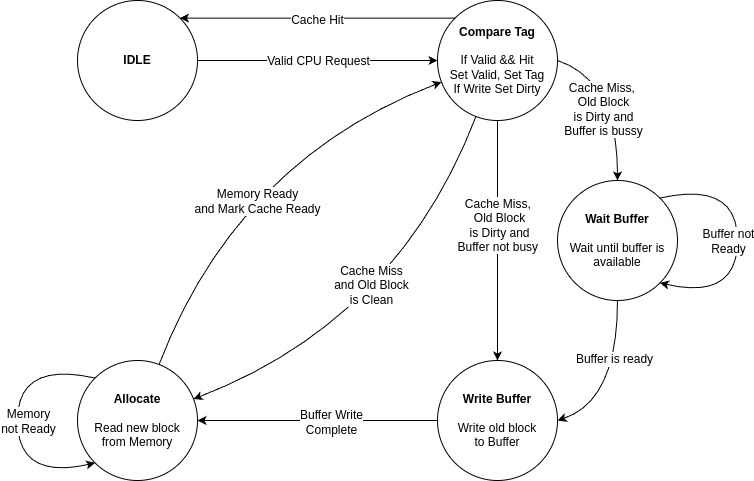

The diagram above was exported from draw.io. Its source (the exported page's mxGraphModel, read from the mxfile embedded in the PNG):
<mxGraphModel dx="1006" dy="579" grid="1" gridSize="10" guides="1" tooltips="1" connect="1" arrows="1" fold="1" page="1" pageScale="1" pageWidth="850" pageHeight="1100" math="0" shadow="0">
  <root>
    <mxCell id="0" />
    <mxCell id="1" parent="0" />
    <mxCell id="g-CJuLvAig8JspIfQwqj-4" style="edgeStyle=orthogonalEdgeStyle;rounded=0;orthogonalLoop=1;jettySize=auto;html=1;exitX=1;exitY=0.5;exitDx=0;exitDy=0;entryX=0;entryY=0.5;entryDx=0;entryDy=0;" parent="1" source="g-CJuLvAig8JspIfQwqj-1" target="g-CJuLvAig8JspIfQwqj-2" edge="1">
      <mxGeometry relative="1" as="geometry" />
    </mxCell>
    <mxCell id="g-CJuLvAig8JspIfQwqj-6" value="&lt;font style=&quot;font-size: 12px;&quot;&gt;Valid CPU Request&lt;/font&gt;" style="edgeLabel;html=1;align=center;verticalAlign=middle;resizable=0;points=[];" parent="g-CJuLvAig8JspIfQwqj-4" vertex="1" connectable="0">
      <mxGeometry x="-0.1233" relative="1" as="geometry">
        <mxPoint x="15" as="offset" />
      </mxGeometry>
    </mxCell>
    <mxCell id="g-CJuLvAig8JspIfQwqj-1" value="&lt;b&gt;&lt;font&gt;IDLE&lt;/font&gt;&lt;/b&gt;" style="ellipse;whiteSpace=wrap;html=1;aspect=fixed;" parent="1" vertex="1">
      <mxGeometry x="120" y="80" width="120" height="120" as="geometry" />
    </mxCell>
    <mxCell id="g-CJuLvAig8JspIfQwqj-2" value="&lt;b&gt;&lt;font&gt;Compare Tag&lt;/font&gt;&lt;/b&gt;&lt;div&gt;&lt;b&gt;&lt;font&gt;&lt;br&gt;&lt;/font&gt;&lt;/b&gt;&lt;/div&gt;&lt;div&gt;If Valid &amp;amp;&amp;amp; Hit&lt;/div&gt;&lt;div&gt;Set Valid, Set Tag&lt;/div&gt;&lt;div&gt;If Write Set Dirty&lt;/div&gt;" style="ellipse;whiteSpace=wrap;html=1;aspect=fixed;" parent="1" vertex="1">
      <mxGeometry x="480" y="80" width="120" height="120" as="geometry" />
    </mxCell>
    <mxCell id="g-CJuLvAig8JspIfQwqj-7" value="&lt;b&gt;&lt;font&gt;Allocate&lt;/font&gt;&lt;/b&gt;&lt;div&gt;&lt;b&gt;&lt;font&gt;&lt;br&gt;&lt;/font&gt;&lt;/b&gt;&lt;/div&gt;&lt;div&gt;&lt;font style=&quot;&quot;&gt;Read new block&lt;/font&gt;&lt;/div&gt;&lt;div&gt;&lt;font style=&quot;&quot;&gt;from Memory&lt;/font&gt;&lt;/div&gt;" style="ellipse;whiteSpace=wrap;html=1;aspect=fixed;" parent="1" vertex="1">
      <mxGeometry x="120" y="440" width="120" height="120" as="geometry" />
    </mxCell>
    <mxCell id="g-CJuLvAig8JspIfQwqj-8" value="&lt;b&gt;&lt;font&gt;Write Buffer&lt;/font&gt;&lt;/b&gt;&lt;div&gt;&lt;br&gt;&lt;/div&gt;&lt;div&gt;&lt;span style=&quot;background-color: transparent; color: light-dark(rgb(0, 0, 0), rgb(255, 255, 255));&quot;&gt;Write old block&lt;/span&gt;&lt;/div&gt;&lt;div&gt;&lt;font style=&quot;&quot;&gt;to Buffer&lt;/font&gt;&lt;/div&gt;" style="ellipse;whiteSpace=wrap;html=1;aspect=fixed;" parent="1" vertex="1">
      <mxGeometry x="480" y="440" width="120" height="120" as="geometry" />
    </mxCell>
    <mxCell id="g-CJuLvAig8JspIfQwqj-15" style="edgeStyle=orthogonalEdgeStyle;rounded=0;orthogonalLoop=1;jettySize=auto;html=1;exitX=1;exitY=0.5;exitDx=0;exitDy=0;entryX=0;entryY=0.5;entryDx=0;entryDy=0;startArrow=classic;startFill=1;endArrow=none;" parent="1" source="g-CJuLvAig8JspIfQwqj-7" target="g-CJuLvAig8JspIfQwqj-8" edge="1">
      <mxGeometry relative="1" as="geometry">
        <mxPoint x="440" y="460" as="targetPoint" />
        <mxPoint x="450" y="500" as="sourcePoint" />
      </mxGeometry>
    </mxCell>
    <mxCell id="3ibwDDIYoNp1jARBWRpd-7" value="&lt;span style=&quot;font-size: 12px;&quot;&gt;Buffer Write&lt;/span&gt;&lt;div&gt;&lt;span style=&quot;font-size: 12px;&quot;&gt;Complete&lt;/span&gt;&lt;/div&gt;" style="edgeLabel;html=1;align=center;verticalAlign=middle;resizable=0;points=[];" parent="g-CJuLvAig8JspIfQwqj-15" vertex="1" connectable="0">
      <mxGeometry x="0.1067" y="-1" relative="1" as="geometry">
        <mxPoint as="offset" />
      </mxGeometry>
    </mxCell>
    <mxCell id="g-CJuLvAig8JspIfQwqj-19" value="" style="curved=1;endArrow=classic;html=1;rounded=0;exitX=0;exitY=0;exitDx=0;exitDy=0;entryX=0;entryY=1;entryDx=0;entryDy=0;" parent="1" source="g-CJuLvAig8JspIfQwqj-7" target="g-CJuLvAig8JspIfQwqj-7" edge="1">
      <mxGeometry width="50" height="50" relative="1" as="geometry">
        <mxPoint x="400" y="450" as="sourcePoint" />
        <mxPoint x="450" y="400" as="targetPoint" />
        <Array as="points">
          <mxPoint x="60" y="440" />
          <mxPoint x="60" y="560" />
        </Array>
      </mxGeometry>
    </mxCell>
    <mxCell id="g-CJuLvAig8JspIfQwqj-20" value="&lt;font style=&quot;font-size: 12px;&quot;&gt;Memory&lt;/font&gt;&lt;div&gt;&lt;font style=&quot;font-size: 12px;&quot;&gt;not Ready&lt;/font&gt;&lt;/div&gt;" style="edgeLabel;html=1;align=center;verticalAlign=middle;resizable=0;points=[];" parent="g-CJuLvAig8JspIfQwqj-19" vertex="1" connectable="0">
      <mxGeometry x="-0.0846" y="-1" relative="1" as="geometry">
        <mxPoint x="11" y="12" as="offset" />
      </mxGeometry>
    </mxCell>
    <mxCell id="Jisw0So5ugeRgJpE87Uy-15" value="" style="endArrow=classic;html=1;rounded=0;exitX=0.5;exitY=1;exitDx=0;exitDy=0;entryX=0.5;entryY=0;entryDx=0;entryDy=0;" parent="1" source="g-CJuLvAig8JspIfQwqj-2" target="g-CJuLvAig8JspIfQwqj-8" edge="1">
      <mxGeometry width="50" height="50" relative="1" as="geometry">
        <mxPoint x="400" y="340" as="sourcePoint" />
        <mxPoint x="660" y="260" as="targetPoint" />
      </mxGeometry>
    </mxCell>
    <mxCell id="Jisw0So5ugeRgJpE87Uy-19" value="&lt;font style=&quot;font-size: 12px;&quot;&gt;Cache Miss,&amp;nbsp;&lt;/font&gt;&lt;div&gt;&lt;span style=&quot;font-size: 12px; background-color: light-dark(#ffffff, var(--ge-dark-color, #121212)); color: light-dark(rgb(0, 0, 0), rgb(255, 255, 255));&quot;&gt;Old Block&lt;/span&gt;&lt;div&gt;&lt;font style=&quot;font-size: 12px;&quot;&gt;is Dirty and&lt;/font&gt;&lt;/div&gt;&lt;div&gt;&lt;font style=&quot;font-size: 12px;&quot;&gt;Buffer not busy&amp;nbsp;&lt;/font&gt;&lt;/div&gt;&lt;/div&gt;" style="edgeLabel;html=1;align=center;verticalAlign=middle;resizable=0;points=[];" parent="Jisw0So5ugeRgJpE87Uy-15" vertex="1" connectable="0">
      <mxGeometry x="-0.1335" y="1" relative="1" as="geometry">
        <mxPoint as="offset" />
      </mxGeometry>
    </mxCell>
    <mxCell id="3ibwDDIYoNp1jARBWRpd-3" style="edgeStyle=orthogonalEdgeStyle;rounded=0;orthogonalLoop=1;jettySize=auto;html=1;exitX=0;exitY=0;exitDx=0;exitDy=0;entryX=1;entryY=0;entryDx=0;entryDy=0;" parent="1" source="g-CJuLvAig8JspIfQwqj-2" target="g-CJuLvAig8JspIfQwqj-1" edge="1">
      <mxGeometry relative="1" as="geometry">
        <Array as="points" />
        <mxPoint x="330" y="290" as="sourcePoint" />
        <mxPoint x="330" y="50" as="targetPoint" />
      </mxGeometry>
    </mxCell>
    <mxCell id="3ibwDDIYoNp1jARBWRpd-4" value="&lt;font style=&quot;font-size: 12px;&quot;&gt;Cache Hit&lt;/font&gt;" style="edgeLabel;html=1;align=center;verticalAlign=middle;resizable=0;points=[];" parent="3ibwDDIYoNp1jARBWRpd-3" vertex="1" connectable="0">
      <mxGeometry x="0.0785" relative="1" as="geometry">
        <mxPoint x="10" y="2" as="offset" />
      </mxGeometry>
    </mxCell>
    <mxCell id="3ibwDDIYoNp1jARBWRpd-8" value="" style="curved=1;endArrow=classic;html=1;rounded=0;" parent="1" source="g-CJuLvAig8JspIfQwqj-2" target="g-CJuLvAig8JspIfQwqj-7" edge="1">
      <mxGeometry width="50" height="50" relative="1" as="geometry">
        <mxPoint x="400" y="350" as="sourcePoint" />
        <mxPoint x="450" y="300" as="targetPoint" />
        <Array as="points">
          <mxPoint x="440" y="400" />
        </Array>
      </mxGeometry>
    </mxCell>
    <mxCell id="3ibwDDIYoNp1jARBWRpd-9" value="&lt;font style=&quot;font-size: 12px;&quot;&gt;Cache Miss&lt;/font&gt;&lt;div&gt;&lt;font style=&quot;font-size: 12px;&quot;&gt;and Old Block&lt;/font&gt;&lt;/div&gt;&lt;div&gt;&lt;font style=&quot;font-size: 12px;&quot;&gt;is Clean&lt;/font&gt;&lt;/div&gt;" style="edgeLabel;html=1;align=center;verticalAlign=middle;resizable=0;points=[];" parent="3ibwDDIYoNp1jARBWRpd-8" vertex="1" connectable="0">
      <mxGeometry x="-0.1064" y="-37" relative="1" as="geometry">
        <mxPoint as="offset" />
      </mxGeometry>
    </mxCell>
    <mxCell id="3ibwDDIYoNp1jARBWRpd-10" value="" style="curved=1;endArrow=classic;html=1;rounded=0;" parent="1" source="g-CJuLvAig8JspIfQwqj-7" target="g-CJuLvAig8JspIfQwqj-2" edge="1">
      <mxGeometry width="50" height="50" relative="1" as="geometry">
        <mxPoint x="400" y="350" as="sourcePoint" />
        <mxPoint x="450" y="300" as="targetPoint" />
        <Array as="points">
          <mxPoint x="280" y="240" />
        </Array>
      </mxGeometry>
    </mxCell>
    <mxCell id="3ibwDDIYoNp1jARBWRpd-11" value="&lt;font style=&quot;font-size: 12px;&quot;&gt;Memory Ready&lt;/font&gt;&lt;div&gt;&lt;font style=&quot;font-size: 12px;&quot;&gt;and Mark Cache Ready&lt;/font&gt;&lt;/div&gt;" style="edgeLabel;html=1;align=center;verticalAlign=middle;resizable=0;points=[];" parent="3ibwDDIYoNp1jARBWRpd-10" vertex="1" connectable="0">
      <mxGeometry x="0.0947" y="-35" relative="1" as="geometry">
        <mxPoint x="-12" y="15" as="offset" />
      </mxGeometry>
    </mxCell>
    <mxCell id="oz6odbEgUhm2IYDMHndf-1" value="&lt;b&gt;Wait Buffer&lt;/b&gt;&lt;div&gt;&lt;b&gt;&lt;br&gt;&lt;/b&gt;&lt;/div&gt;&lt;div&gt;Wait until buffer is available&lt;/div&gt;" style="ellipse;whiteSpace=wrap;html=1;aspect=fixed;" vertex="1" parent="1">
      <mxGeometry x="600" y="260" width="120" height="120" as="geometry" />
    </mxCell>
    <mxCell id="oz6odbEgUhm2IYDMHndf-3" value="" style="curved=1;endArrow=classic;html=1;rounded=0;exitX=1;exitY=0.5;exitDx=0;exitDy=0;entryX=0.5;entryY=0;entryDx=0;entryDy=0;" edge="1" parent="1" source="g-CJuLvAig8JspIfQwqj-2" target="oz6odbEgUhm2IYDMHndf-1">
      <mxGeometry width="50" height="50" relative="1" as="geometry">
        <mxPoint x="400" y="330" as="sourcePoint" />
        <mxPoint x="450" y="280" as="targetPoint" />
        <Array as="points">
          <mxPoint x="660" y="160" />
        </Array>
      </mxGeometry>
    </mxCell>
    <mxCell id="oz6odbEgUhm2IYDMHndf-4" value="&lt;span style=&quot;color: rgba(0, 0, 0, 0); font-family: monospace; font-size: 0px; text-align: start; background-color: rgb(251, 251, 251);&quot;&gt;%3CmxGraphModel%3E%3Croot%3E%3CmxCell%20id%3D%220%22%2F%3E%3CmxCell%20id%3D%221%22%20parent%3D%220%22%2F%3E%3CmxCell%20id%3D%222%22%20value%3D%22%26lt%3Bfont%20style%3D%26quot%3Bfont-size%3A%2012px%3B%26quot%3B%26gt%3BCache%20Miss%2C%26amp%3Bnbsp%3B%26lt%3B%2Ffont%26gt%3B%26lt%3Bdiv%26gt%3B%26lt%3Bspan%20style%3D%26quot%3Bfont-size%3A%2012px%3B%20background-color%3A%20light-dark(%23ffffff%2C%20var(--ge-dark-color%2C%20%23121212))%3B%20color%3A%20light-dark(rgb(0%2C%200%2C%200)%2C%20rgb(255%2C%20255%2C%20255))%3B%26quot%3B%26gt%3BOld%20Block%26lt%3B%2Fspan%26gt%3B%26lt%3Bdiv%26gt%3B%26lt%3Bfont%20style%3D%26quot%3Bfont-size%3A%2012px%3B%26quot%3B%26gt%3Bis%20Dirty%20and%26lt%3B%2Ffont%26gt%3B%26lt%3B%2Fdiv%26gt%3B%26lt%3Bdiv%26gt%3B%26lt%3Bfont%20style%3D%26quot%3Bfont-size%3A%2012px%3B%26quot%3B%26gt%3BBuffer%20not%20busy%26amp%3Bnbsp%3B%26lt%3B%2Ffont%26gt%3B%26lt%3B%2Fdiv%26gt%3B%26lt%3B%2Fdiv%26gt%3B%22%20style%3D%22edgeLabel%3Bhtml%3D1%3Balign%3Dcenter%3BverticalAlign%3Dmiddle%3Bresizable%3D0%3Bpoints%3D%5B%5D%3B%22%20vertex%3D%221%22%20connectable%3D%220%22%20parent%3D%221%22%3E%3CmxGeometry%20x%3D%22541%22%20y%3D%22304%22%20as%3D%22geometry%22%2F%3E%3C%2FmxCell%3E%3C%2Froot%3E%3C%2FmxGraphModel%3E&lt;/span&gt;" style="edgeLabel;html=1;align=center;verticalAlign=middle;resizable=0;points=[];" vertex="1" connectable="0" parent="oz6odbEgUhm2IYDMHndf-3">
      <mxGeometry x="-0.3165" y="-13" relative="1" as="geometry">
        <mxPoint as="offset" />
      </mxGeometry>
    </mxCell>
    <mxCell id="oz6odbEgUhm2IYDMHndf-5" value="&lt;font style=&quot;font-size: 12px;&quot;&gt;Cache Miss,&amp;nbsp;&lt;/font&gt;&lt;div&gt;&lt;span style=&quot;font-size: 12px; background-color: light-dark(#ffffff, var(--ge-dark-color, #121212)); color: light-dark(rgb(0, 0, 0), rgb(255, 255, 255));&quot;&gt;Old Block&lt;/span&gt;&lt;div&gt;&lt;font style=&quot;font-size: 12px;&quot;&gt;is Dirty and&lt;/font&gt;&lt;/div&gt;&lt;div&gt;&lt;font style=&quot;font-size: 12px;&quot;&gt;Buffer is bussy&lt;/font&gt;&lt;/div&gt;&lt;/div&gt;" style="edgeLabel;html=1;align=center;verticalAlign=middle;resizable=0;points=[];" vertex="1" connectable="0" parent="oz6odbEgUhm2IYDMHndf-3">
      <mxGeometry x="0.1288" y="-15" relative="1" as="geometry">
        <mxPoint as="offset" />
      </mxGeometry>
    </mxCell>
    <mxCell id="oz6odbEgUhm2IYDMHndf-6" value="" style="curved=1;endArrow=classic;html=1;rounded=0;exitX=1;exitY=0;exitDx=0;exitDy=0;entryX=1;entryY=1;entryDx=0;entryDy=0;" edge="1" parent="1" source="oz6odbEgUhm2IYDMHndf-1" target="oz6odbEgUhm2IYDMHndf-1">
      <mxGeometry width="50" height="50" relative="1" as="geometry">
        <mxPoint x="828" y="258" as="sourcePoint" />
        <mxPoint x="828" y="342" as="targetPoint" />
        <Array as="points">
          <mxPoint x="780" y="260" />
          <mxPoint x="780" y="380" />
        </Array>
      </mxGeometry>
    </mxCell>
    <mxCell id="oz6odbEgUhm2IYDMHndf-7" value="&lt;span style=&quot;font-size: 12px;&quot;&gt;Buffer not&lt;/span&gt;&lt;div&gt;&lt;span style=&quot;font-size: 12px;&quot;&gt;Ready&lt;/span&gt;&lt;/div&gt;" style="edgeLabel;html=1;align=center;verticalAlign=middle;resizable=0;points=[];" vertex="1" connectable="0" parent="oz6odbEgUhm2IYDMHndf-6">
      <mxGeometry x="-0.0846" y="-1" relative="1" as="geometry">
        <mxPoint x="-9" y="12" as="offset" />
      </mxGeometry>
    </mxCell>
    <mxCell id="oz6odbEgUhm2IYDMHndf-8" value="" style="curved=1;endArrow=classic;html=1;rounded=0;exitX=0.5;exitY=1;exitDx=0;exitDy=0;entryX=1;entryY=0.5;entryDx=0;entryDy=0;" edge="1" parent="1" source="oz6odbEgUhm2IYDMHndf-1" target="g-CJuLvAig8JspIfQwqj-8">
      <mxGeometry width="50" height="50" relative="1" as="geometry">
        <mxPoint x="720" y="480" as="sourcePoint" />
        <mxPoint x="770" y="430" as="targetPoint" />
        <Array as="points">
          <mxPoint x="660" y="480" />
        </Array>
      </mxGeometry>
    </mxCell>
    <mxCell id="oz6odbEgUhm2IYDMHndf-9" value="&lt;font style=&quot;font-size: 12px;&quot;&gt;Buffer is ready&lt;/font&gt;" style="edgeLabel;html=1;align=center;verticalAlign=middle;resizable=0;points=[];" vertex="1" connectable="0" parent="oz6odbEgUhm2IYDMHndf-8">
      <mxGeometry x="-0.2943" y="-4" relative="1" as="geometry">
        <mxPoint as="offset" />
      </mxGeometry>
    </mxCell>
  </root>
</mxGraphModel>